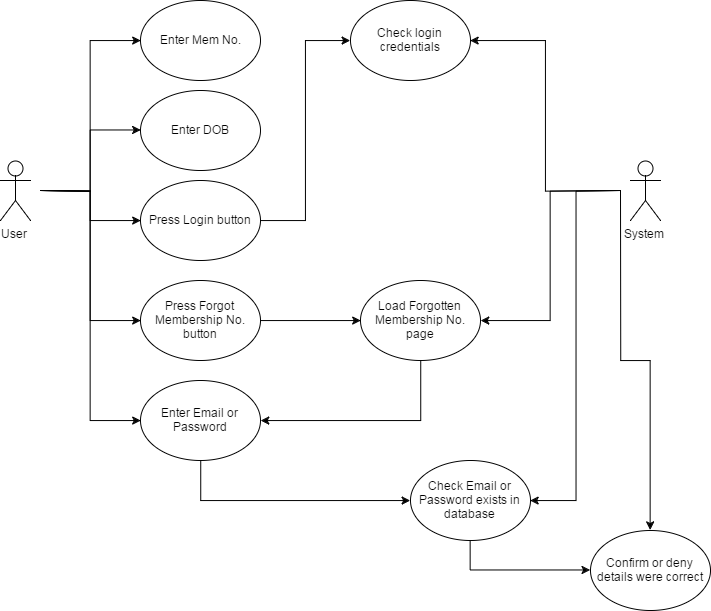

The diagram above was exported from draw.io. Its source (the exported page's mxGraphModel, read from the mxfile embedded in the PNG):
<mxGraphModel dx="1678" dy="847" grid="1" gridSize="10" guides="1" tooltips="1" connect="1" arrows="1" fold="1" page="1" pageScale="1" pageWidth="850" pageHeight="1100" background="#ffffff" math="0" shadow="0">
  <root>
    <mxCell id="0" />
    <mxCell id="1" parent="0" />
    <mxCell id="2" value="User" style="shape=umlActor;verticalLabelPosition=bottom;labelBackgroundColor=#ffffff;verticalAlign=top;html=1;" parent="1" vertex="1">
      <mxGeometry x="70" y="200" width="30" height="60" as="geometry" />
    </mxCell>
    <mxCell id="3" value="System" style="shape=umlActor;verticalLabelPosition=bottom;labelBackgroundColor=#ffffff;verticalAlign=top;html=1;" parent="1" vertex="1">
      <mxGeometry x="700" y="200" width="30" height="60" as="geometry" />
    </mxCell>
    <mxCell id="4" value="Enter Mem No." style="ellipse;whiteSpace=wrap;html=1;" parent="1" vertex="1">
      <mxGeometry x="210" y="40" width="120" height="80" as="geometry" />
    </mxCell>
    <mxCell id="5" value="Enter DOB" style="ellipse;whiteSpace=wrap;html=1;" parent="1" vertex="1">
      <mxGeometry x="210" y="130" width="120" height="80" as="geometry" />
    </mxCell>
    <mxCell id="18" style="edgeStyle=orthogonalEdgeStyle;rounded=0;html=1;exitX=1;exitY=0.5;entryX=0;entryY=0.5;jettySize=auto;orthogonalLoop=1;" parent="1" source="6" target="17" edge="1">
      <mxGeometry relative="1" as="geometry" />
    </mxCell>
    <mxCell id="6" value="Press Login button" style="ellipse;whiteSpace=wrap;html=1;" parent="1" vertex="1">
      <mxGeometry x="210" y="220" width="120" height="80" as="geometry" />
    </mxCell>
    <mxCell id="31" style="edgeStyle=orthogonalEdgeStyle;rounded=0;html=1;exitX=1;exitY=0.5;entryX=0;entryY=0.5;jettySize=auto;orthogonalLoop=1;" parent="1" source="7" target="29" edge="1">
      <mxGeometry relative="1" as="geometry" />
    </mxCell>
    <mxCell id="7" value="Press Forgot Membership No. button" style="ellipse;whiteSpace=wrap;html=1;" parent="1" vertex="1">
      <mxGeometry x="210" y="320" width="120" height="80" as="geometry" />
    </mxCell>
    <mxCell id="32" style="edgeStyle=orthogonalEdgeStyle;rounded=0;html=1;exitX=0.5;exitY=1;entryX=0;entryY=0.5;jettySize=auto;orthogonalLoop=1;" parent="1" source="8" target="21" edge="1">
      <mxGeometry relative="1" as="geometry" />
    </mxCell>
    <mxCell id="8" value="Enter Email or Password" style="ellipse;whiteSpace=wrap;html=1;" parent="1" vertex="1">
      <mxGeometry x="210" y="420" width="120" height="80" as="geometry" />
    </mxCell>
    <mxCell id="12" style="edgeStyle=orthogonalEdgeStyle;rounded=0;html=1;exitX=1;exitY=0.5;entryX=0;entryY=0.5;jettySize=auto;orthogonalLoop=1;" parent="1" target="4" edge="1">
      <mxGeometry relative="1" as="geometry">
        <mxPoint x="110" y="230" as="sourcePoint" />
      </mxGeometry>
    </mxCell>
    <mxCell id="13" style="edgeStyle=orthogonalEdgeStyle;rounded=0;html=1;exitX=1;exitY=0.5;entryX=0;entryY=0.5;jettySize=auto;orthogonalLoop=1;" parent="1" target="5" edge="1">
      <mxGeometry relative="1" as="geometry">
        <mxPoint x="110" y="230" as="sourcePoint" />
      </mxGeometry>
    </mxCell>
    <mxCell id="14" style="edgeStyle=orthogonalEdgeStyle;rounded=0;html=1;exitX=1;exitY=0.5;entryX=0;entryY=0.5;jettySize=auto;orthogonalLoop=1;" parent="1" target="6" edge="1">
      <mxGeometry relative="1" as="geometry">
        <mxPoint x="110" y="230" as="sourcePoint" />
      </mxGeometry>
    </mxCell>
    <mxCell id="15" style="edgeStyle=orthogonalEdgeStyle;rounded=0;html=1;exitX=1;exitY=0.5;entryX=0;entryY=0.5;jettySize=auto;orthogonalLoop=1;" parent="1" target="7" edge="1">
      <mxGeometry relative="1" as="geometry">
        <mxPoint x="110" y="230" as="sourcePoint" />
      </mxGeometry>
    </mxCell>
    <mxCell id="16" style="edgeStyle=orthogonalEdgeStyle;rounded=0;html=1;exitX=1;exitY=0.5;entryX=0;entryY=0.5;jettySize=auto;orthogonalLoop=1;" parent="1" target="8" edge="1">
      <mxGeometry relative="1" as="geometry">
        <mxPoint x="110" y="230" as="sourcePoint" />
      </mxGeometry>
    </mxCell>
    <mxCell id="17" value="Check login credentials" style="ellipse;whiteSpace=wrap;html=1;" parent="1" vertex="1">
      <mxGeometry x="420" y="40" width="120" height="80" as="geometry" />
    </mxCell>
    <mxCell id="20" style="edgeStyle=orthogonalEdgeStyle;rounded=0;html=1;exitX=0;exitY=0.5;entryX=1;entryY=0.5;jettySize=auto;orthogonalLoop=1;" parent="1" target="17" edge="1">
      <mxGeometry relative="1" as="geometry">
        <mxPoint x="690" y="230" as="sourcePoint" />
      </mxGeometry>
    </mxCell>
    <mxCell id="22" style="edgeStyle=orthogonalEdgeStyle;rounded=0;html=1;exitX=0;exitY=0.5;entryX=1;entryY=0.5;jettySize=auto;orthogonalLoop=1;" parent="1" target="21" edge="1">
      <mxGeometry relative="1" as="geometry">
        <mxPoint x="690" y="230" as="sourcePoint" />
      </mxGeometry>
    </mxCell>
    <mxCell id="30" style="edgeStyle=orthogonalEdgeStyle;rounded=0;html=1;exitX=0;exitY=0.5;entryX=1;entryY=0.5;jettySize=auto;orthogonalLoop=1;" parent="1" target="29" edge="1">
      <mxGeometry relative="1" as="geometry">
        <mxPoint x="690" y="230" as="sourcePoint" />
      </mxGeometry>
    </mxCell>
    <mxCell id="36" style="edgeStyle=orthogonalEdgeStyle;rounded=0;html=1;exitX=0;exitY=0.5;entryX=0.5;entryY=0;jettySize=auto;orthogonalLoop=1;" parent="1" target="26" edge="1">
      <mxGeometry relative="1" as="geometry">
        <mxPoint x="690" y="230" as="sourcePoint" />
      </mxGeometry>
    </mxCell>
    <mxCell id="37" style="edgeStyle=orthogonalEdgeStyle;rounded=0;html=1;exitX=0.5;exitY=1;entryX=0;entryY=0.5;jettySize=auto;orthogonalLoop=1;" parent="1" source="21" target="26" edge="1">
      <mxGeometry relative="1" as="geometry" />
    </mxCell>
    <mxCell id="21" value="Check Email or Password exists in database" style="ellipse;whiteSpace=wrap;html=1;" parent="1" vertex="1">
      <mxGeometry x="480" y="500" width="120" height="80" as="geometry" />
    </mxCell>
    <mxCell id="26" value="Confirm or deny details were correct" style="ellipse;whiteSpace=wrap;html=1;" parent="1" vertex="1">
      <mxGeometry x="660" y="570" width="120" height="80" as="geometry" />
    </mxCell>
    <mxCell id="33" style="edgeStyle=orthogonalEdgeStyle;rounded=0;html=1;exitX=0.5;exitY=1;entryX=1;entryY=0.5;jettySize=auto;orthogonalLoop=1;" parent="1" source="29" target="8" edge="1">
      <mxGeometry relative="1" as="geometry" />
    </mxCell>
    <mxCell id="29" value="Load Forgotten Membership No. page" style="ellipse;whiteSpace=wrap;html=1;" parent="1" vertex="1">
      <mxGeometry x="430" y="320" width="120" height="80" as="geometry" />
    </mxCell>
  </root>
</mxGraphModel>